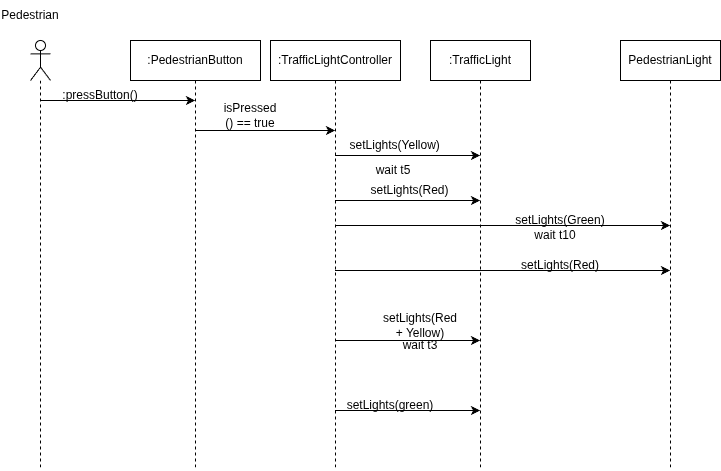

The diagram above was exported from draw.io. Its source (the exported page's mxGraphModel, read from the mxfile embedded in the PNG):
<mxGraphModel dx="792" dy="688" grid="1" gridSize="10" guides="1" tooltips="1" connect="1" arrows="1" fold="1" page="1" pageScale="1" pageWidth="850" pageHeight="1100" math="0" shadow="0">
  <root>
    <mxCell id="0" />
    <mxCell id="1" parent="0" />
    <mxCell id="GFlozJsT4C4_OsFdsNk--8" edge="1" parent="1" source="GFlozJsT4C4_OsFdsNk--1" style="edgeStyle=sequenceEdgeStyle;rounded=0;orthogonalLoop=1;jettySize=auto;html=1;libavoidRouting=0;curved=0;defaultLabelBackgroundColor=page;labelPadding=0 4;" target="GFlozJsT4C4_OsFdsNk--3">
      <mxGeometry relative="1" as="geometry">
        <Array as="points">
          <mxPoint x="384.5" y="300" />
        </Array>
      </mxGeometry>
    </mxCell>
    <mxCell id="GFlozJsT4C4_OsFdsNk--1" parent="1" style="shape=umlLifeline;perimeter=lifelinePerimeter;whiteSpace=wrap;html=1;container=1;dropTarget=0;collapsible=0;recursiveResize=0;outlineConnect=0;portConstraint=eastwest;newEdgeStyle={&quot;edgeStyle&quot;:&quot;sequenceEdgeStyle&quot;,&quot;libavoidRouting&quot;:0,&quot;curved&quot;:0,&quot;rounded&quot;:0};" value=":PedestrianButton" vertex="1">
      <mxGeometry height="430" width="130" x="250" y="210" as="geometry" />
    </mxCell>
    <mxCell id="GFlozJsT4C4_OsFdsNk--2" parent="1" style="shape=umlLifeline;perimeter=lifelinePerimeter;whiteSpace=wrap;html=1;container=1;dropTarget=0;collapsible=0;recursiveResize=0;outlineConnect=0;portConstraint=eastwest;newEdgeStyle={&quot;edgeStyle&quot;:&quot;sequenceEdgeStyle&quot;,&quot;libavoidRouting&quot;:0,&quot;curved&quot;:0,&quot;rounded&quot;:0};" value=":TrafficLight" vertex="1">
      <mxGeometry height="430" width="100" x="550" y="210" as="geometry" />
    </mxCell>
    <mxCell id="GFlozJsT4C4_OsFdsNk--12" edge="1" parent="1" source="GFlozJsT4C4_OsFdsNk--3" style="edgeStyle=sequenceEdgeStyle;rounded=0;orthogonalLoop=1;jettySize=auto;html=1;libavoidRouting=0;curved=0;defaultLabelBackgroundColor=page;labelPadding=0 4;" target="GFlozJsT4C4_OsFdsNk--2">
      <mxGeometry relative="1" as="geometry">
        <Array as="points">
          <mxPoint x="529.5" y="325.0000000000001" />
        </Array>
      </mxGeometry>
    </mxCell>
    <mxCell id="GFlozJsT4C4_OsFdsNk--23" edge="1" parent="1" source="GFlozJsT4C4_OsFdsNk--3" style="edgeStyle=sequenceEdgeStyle;rounded=0;orthogonalLoop=1;jettySize=auto;html=1;libavoidRouting=0;curved=0;defaultLabelBackgroundColor=page;labelPadding=0 4;" target="GFlozJsT4C4_OsFdsNk--2">
      <mxGeometry relative="1" as="geometry">
        <Array as="points">
          <mxPoint x="580" y="580" />
        </Array>
      </mxGeometry>
    </mxCell>
    <mxCell id="GFlozJsT4C4_OsFdsNk--24" edge="1" parent="1" source="GFlozJsT4C4_OsFdsNk--3" style="edgeStyle=sequenceEdgeStyle;rounded=0;orthogonalLoop=1;jettySize=auto;html=1;libavoidRouting=0;curved=0;defaultLabelBackgroundColor=page;labelPadding=0 4;" target="GFlozJsT4C4_OsFdsNk--2">
      <mxGeometry relative="1" as="geometry">
        <Array as="points">
          <mxPoint x="527" y="369.9999999999999" />
        </Array>
      </mxGeometry>
    </mxCell>
    <mxCell id="GFlozJsT4C4_OsFdsNk--31" edge="1" parent="1" source="GFlozJsT4C4_OsFdsNk--3" style="edgeStyle=sequenceEdgeStyle;rounded=0;orthogonalLoop=1;jettySize=auto;html=1;libavoidRouting=0;curved=0;defaultLabelBackgroundColor=page;labelPadding=0 4;" target="GFlozJsT4C4_OsFdsNk--11">
      <mxGeometry relative="1" as="geometry">
        <Array as="points">
          <mxPoint x="750" y="440" />
        </Array>
      </mxGeometry>
    </mxCell>
    <mxCell id="GFlozJsT4C4_OsFdsNk--41" edge="1" parent="1" source="GFlozJsT4C4_OsFdsNk--3" style="edgeStyle=sequenceEdgeStyle;rounded=0;orthogonalLoop=1;jettySize=auto;html=1;libavoidRouting=0;curved=0;defaultLabelBackgroundColor=page;labelPadding=0 4;" target="GFlozJsT4C4_OsFdsNk--2">
      <mxGeometry relative="1" as="geometry">
        <Array as="points">
          <mxPoint x="600" y="510" />
        </Array>
      </mxGeometry>
    </mxCell>
    <mxCell id="GFlozJsT4C4_OsFdsNk--3" parent="1" style="shape=umlLifeline;perimeter=lifelinePerimeter;whiteSpace=wrap;html=1;container=1;dropTarget=0;collapsible=0;recursiveResize=0;outlineConnect=0;portConstraint=eastwest;newEdgeStyle={&quot;edgeStyle&quot;:&quot;sequenceEdgeStyle&quot;,&quot;libavoidRouting&quot;:0,&quot;curved&quot;:0,&quot;rounded&quot;:0};" value=":TrafficLightController" vertex="1">
      <mxGeometry height="430" width="130" x="390" y="210" as="geometry" />
    </mxCell>
    <mxCell id="GFlozJsT4C4_OsFdsNk--7" edge="1" parent="1" source="GFlozJsT4C4_OsFdsNk--6" style="edgeStyle=sequenceEdgeStyle;rounded=0;orthogonalLoop=1;jettySize=auto;html=1;libavoidRouting=0;curved=0;defaultLabelBackgroundColor=page;labelPadding=0 4;" target="GFlozJsT4C4_OsFdsNk--1">
      <mxGeometry relative="1" as="geometry">
        <Array as="points">
          <mxPoint x="237.0000000000001" y="270" />
        </Array>
      </mxGeometry>
    </mxCell>
    <mxCell id="GFlozJsT4C4_OsFdsNk--6" parent="1" style="shape=umlLifeline;perimeter=lifelinePerimeter;whiteSpace=wrap;html=1;container=1;dropTarget=0;collapsible=0;recursiveResize=0;outlineConnect=0;portConstraint=eastwest;newEdgeStyle={&quot;edgeStyle&quot;:&quot;sequenceEdgeStyle&quot;,&quot;libavoidRouting&quot;:0,&quot;curved&quot;:0,&quot;rounded&quot;:0};participant=umlActor;" value="" vertex="1">
      <mxGeometry height="430" width="20" x="150" y="210" as="geometry" />
    </mxCell>
    <mxCell id="GFlozJsT4C4_OsFdsNk--9" parent="1" style="text;html=1;whiteSpace=wrap;strokeColor=none;fillColor=none;align=center;verticalAlign=middle;rounded=0;" value=":pressButton()" vertex="1">
      <mxGeometry height="30" width="60" x="190" y="250" as="geometry" />
    </mxCell>
    <mxCell id="GFlozJsT4C4_OsFdsNk--13" edge="1" parent="1" style="edgeStyle=orthogonalEdgeStyle;rounded=0;orthogonalLoop=1;jettySize=auto;html=1;defaultLabelBackgroundColor=page;labelPadding=0 4;" target="GFlozJsT4C4_OsFdsNk--11">
      <mxGeometry relative="1" x="0.318" as="geometry">
        <Array as="points">
          <mxPoint x="700" y="395" />
          <mxPoint x="700" y="395" />
        </Array>
        <mxPoint x="454.5" y="395" as="sourcePoint" />
        <mxPoint x="759.5" y="395" as="targetPoint" />
      </mxGeometry>
    </mxCell>
    <mxCell id="GFlozJsT4C4_OsFdsNk--10" parent="1" style="text;html=1;whiteSpace=wrap;strokeColor=none;fillColor=none;align=center;verticalAlign=middle;rounded=0;" value="&amp;nbsp;setLights(Yellow)" vertex="1">
      <mxGeometry height="30" width="60" x="483" y="300" as="geometry" />
    </mxCell>
    <mxCell id="GFlozJsT4C4_OsFdsNk--11" parent="1" style="shape=umlLifeline;perimeter=lifelinePerimeter;whiteSpace=wrap;html=1;container=1;dropTarget=0;collapsible=0;recursiveResize=0;outlineConnect=0;portConstraint=eastwest;newEdgeStyle={&quot;edgeStyle&quot;:&quot;sequenceEdgeStyle&quot;,&quot;libavoidRouting&quot;:0,&quot;curved&quot;:0,&quot;rounded&quot;:0};" value="PedestrianLight" vertex="1">
      <mxGeometry height="430" width="100" x="740" y="210" as="geometry" />
    </mxCell>
    <mxCell id="GFlozJsT4C4_OsFdsNk--14" parent="1" style="text;html=1;whiteSpace=wrap;strokeColor=none;fillColor=none;align=center;verticalAlign=middle;rounded=0;" value="setLights(Green)" vertex="1">
      <mxGeometry height="30" width="60" x="650" y="375" as="geometry" />
    </mxCell>
    <mxCell id="GFlozJsT4C4_OsFdsNk--15" parent="1" style="text;html=1;whiteSpace=wrap;strokeColor=none;fillColor=none;align=center;verticalAlign=middle;rounded=0;" value="wait t10" vertex="1">
      <mxGeometry height="30" width="50" x="650" y="390" as="geometry" />
    </mxCell>
    <mxCell id="GFlozJsT4C4_OsFdsNk--16" parent="1" style="text;html=1;whiteSpace=wrap;strokeColor=none;fillColor=none;align=center;verticalAlign=middle;rounded=0;" value="wait t5" vertex="1">
      <mxGeometry height="30" width="60" x="483" y="325" as="geometry" />
    </mxCell>
    <mxCell id="GFlozJsT4C4_OsFdsNk--18" parent="1" style="text;html=1;whiteSpace=wrap;strokeColor=none;fillColor=none;align=center;verticalAlign=middle;rounded=0;" value="setLights(Red + Yellow)" vertex="1">
      <mxGeometry height="30" width="60" x="510" y="480" as="geometry" />
    </mxCell>
    <mxCell id="GFlozJsT4C4_OsFdsNk--19" parent="1" style="text;html=1;whiteSpace=wrap;strokeColor=none;fillColor=none;align=center;verticalAlign=middle;rounded=0;" value="wait t3" vertex="1">
      <mxGeometry height="30" width="60" x="510" y="500" as="geometry" />
    </mxCell>
    <mxCell id="GFlozJsT4C4_OsFdsNk--21" parent="1" style="text;html=1;whiteSpace=wrap;strokeColor=none;fillColor=none;align=center;verticalAlign=middle;rounded=0;" value="setLights(green)" vertex="1">
      <mxGeometry height="30" width="60" x="480" y="560" as="geometry" />
    </mxCell>
    <mxCell id="GFlozJsT4C4_OsFdsNk--25" parent="1" style="text;html=1;whiteSpace=wrap;strokeColor=none;fillColor=none;align=center;verticalAlign=middle;rounded=0;" value="setLights(Red)" vertex="1">
      <mxGeometry height="30" width="59" x="500" y="345" as="geometry" />
    </mxCell>
    <mxCell id="GFlozJsT4C4_OsFdsNk--32" parent="1" style="text;html=1;whiteSpace=wrap;strokeColor=none;fillColor=none;align=center;verticalAlign=middle;rounded=0;" value="setLights(Red)" vertex="1">
      <mxGeometry height="30" width="60" x="650" y="420" as="geometry" />
    </mxCell>
    <mxCell id="GFlozJsT4C4_OsFdsNk--33" parent="1" style="text;html=1;whiteSpace=wrap;strokeColor=none;fillColor=none;align=center;verticalAlign=middle;rounded=0;" value="isPressed () == true" vertex="1">
      <mxGeometry height="30" width="60" x="340" y="270" as="geometry" />
    </mxCell>
    <mxCell id="GFlozJsT4C4_OsFdsNk--40" parent="1" style="text;html=1;whiteSpace=wrap;strokeColor=none;fillColor=none;align=center;verticalAlign=middle;rounded=0;" value="Pedestrian" vertex="1">
      <mxGeometry height="30" width="60" x="120" y="170" as="geometry" />
    </mxCell>
  </root>
</mxGraphModel>